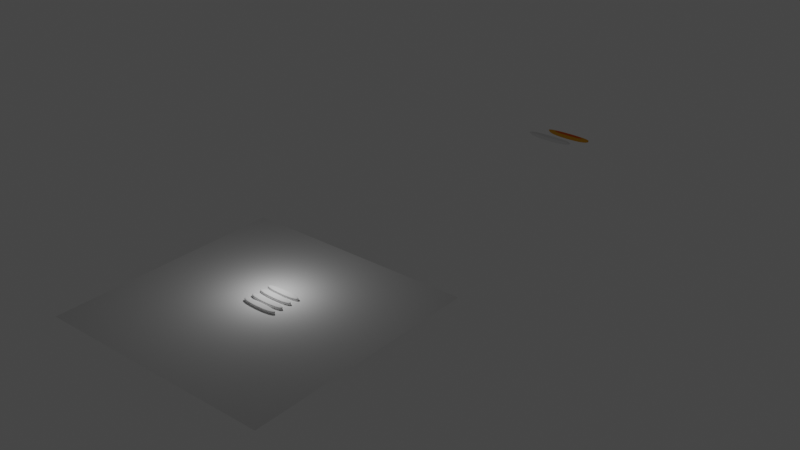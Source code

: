# Source: yoot-animations.blend  (saved by Blender 4.2.66; exported with 4.5.12 LTS)
import bpy
from mathutils import Matrix  # noqa: F401  (used for matrix-valued properties, if any)

bpy.ops.wm.read_factory_settings(use_empty=True)
scene = bpy.context.scene
scene.name = 'Scene'

# ---- collections
col_collection = bpy.data.collections.new('Collection'); scene.collection.children.link(col_collection)

# ---- materials (node trees are filled in below, after node groups)
mat_woodmaterial = bpy.data.materials.new('woodMaterial')
mat_material_002 = bpy.data.materials.new('Material.002')

# ---- material node trees
mat_woodmaterial.use_nodes = True; mat_woodmaterial.node_tree.nodes.clear()
_N = mat_woodmaterial.node_tree.nodes; _L = mat_woodmaterial.node_tree.links
n0 = _N.new('ShaderNodeBsdfPrincipled'); n0.name = 'Principled BSDF'; n0.location = (10, 300)
n0.distribution = 'GGX'
n0.subsurface_method = 'BURLEY'
n0.inputs[0].default_value = (0.8, 0.3911, 0.01814, 1.0)
n0.inputs[2].default_value = 1.0
n0.inputs[3].default_value = 1.45
n0.inputs[27].default_value = (0.0, 0.0, 0.0, 1.0)
n0.inputs[28].default_value = 1.0
n1 = _N.new('ShaderNodeOutputMaterial'); n1.name = 'Material Output'; n1.location = (300, 300)
_L.new(n0.outputs[0], n1.inputs[0])
n1.is_active_output = True
mat_material_002.use_nodes = True; mat_material_002.node_tree.nodes.clear()
_N = mat_material_002.node_tree.nodes; _L = mat_material_002.node_tree.links
n0 = _N.new('ShaderNodeBsdfPrincipled'); n0.name = 'Principled BSDF'; n0.location = (10, 300)
n0.distribution = 'GGX'
n0.subsurface_method = 'BURLEY'
n0.inputs[0].default_value = (0.8, 0.1069, 0.00223, 1.0)
n0.inputs[2].default_value = 1.0
n0.inputs[3].default_value = 1.45
n0.inputs[27].default_value = (0.0, 0.0, 0.0, 1.0)
n0.inputs[28].default_value = 1.0
n1 = _N.new('ShaderNodeOutputMaterial'); n1.name = 'Material Output'; n1.location = (300, 300)
_L.new(n0.outputs[0], n1.inputs[0])
n1.is_active_output = True

# ---- world
world_world = bpy.data.worlds.new('World'); scene.world = world_world
world_world.use_nodes = True; world_world.node_tree.nodes.clear()
_N = world_world.node_tree.nodes; _L = world_world.node_tree.links
n0 = _N.new('ShaderNodeOutputWorld'); n0.name = 'World Output'; n0.location = (300, 300)
n1 = _N.new('ShaderNodeBackground'); n1.name = 'Background'; n1.location = (10, 300)
n1.inputs[0].default_value = (0.05088, 0.05088, 0.05088, 1.0)
_L.new(n1.outputs[0], n0.inputs[0])
n0.is_active_output = True
world_world.color = (0.05088, 0.05088, 0.05088)
world_world.use_sun_shadow = False
world_world.sun_shadow_jitter_overblur = 0.0

# ---- lights
light_point_001 = bpy.data.lights.new('Point.001', 'POINT')
light_point_001.transmission_factor = 0.0
light_point_001.energy = 804.3
light_point_001.shadow_soft_size = 0.25
light_point_001.shadow_maximum_resolution = 0.006
light_point_001.use_absolute_resolution = True

# ---- meshes
me_cube = bpy.data.meshes.new('Cube')
me_cube.from_pydata([(-4.226, -0.5628, -0.451), (-4.226, -0.5628, 0.3674), (-4.226, 0.5213, -0.451), (-4.226, 0.5213, 0.3674), (4.226, -0.5628, -0.451), (4.226, -0.5628, 0.3674), (4.226, 0.5213, -0.451), (4.226, 0.5213, 0.3674), (-4.226, -0.5628, 0.3747), (-4.226, 0.5213, 0.3747), (4.226, 0.5213, 0.3747), (4.226, -0.5628, 0.3747)], [], [(8, 1, 3, 9), (9, 3, 7, 10), (10, 7, 5, 11), (11, 5, 1, 8), (2, 6, 4, 0), (7, 3, 1, 5), (4, 11, 8, 0), (6, 10, 11, 4), (2, 9, 10, 6), (0, 8, 9, 2)])
me_cube.polygons.foreach_set('use_smooth', [True] * 10)
_uv = me_cube.uv_layers.new(name='UVMap')
_uv.uv.foreach_set('vector', [0.5, 0.0, 0.625, 0.0, 0.625, 0.25, 0.5, 0.25, 0.5, 0.25, 0.625, 0.25, 0.625, 0.5, 0.5, 0.5, 0.5, 0.5, 0.625, 0.5, 0.625, 0.75, 0.5, 0.75, 0.5, 0.75, 0.625, 0.75, 0.625, 1.0, 0.5, 1.0, 0.125, 0.5, 0.375, 0.5, 0.375, 0.75, 0.125, 0.75, 0.625, 0.5, 0.875, 0.5, 0.875, 0.75, 0.625, 0.75, 0.375, 0.75, 0.5, 0.75, 0.5, 1.0, 0.375, 1.0, 0.375, 0.5, 0.5, 0.5, 0.5, 0.75, 0.375, 0.75, 0.375, 0.25, 0.5, 0.25, 0.5, 0.5, 0.375, 0.5, 0.375, 0.0, 0.5, 0.0, 0.5, 0.25, 0.375, 0.25])
me_cube.use_remesh_fix_poles = True
me_cube.use_remesh_preserve_attributes = False
me_cube.use_mirror_vertex_groups = False
me_cube.update()
me_cube_001 = bpy.data.meshes.new('Cube.001')
me_cube_001.from_pydata([(-4.226, -0.5628, 1.157), (-4.226, -0.5628, 1.975), (-4.226, 0.5213, 1.157), (-4.226, 0.5213, 1.975), (4.226, -0.5628, 1.157), (4.226, -0.5628, 1.975), (4.226, 0.5213, 1.157), (4.226, 0.5213, 1.975), (-4.226, -0.5628, 1.982), (-4.226, 0.5213, 1.982), (4.226, 0.5213, 1.982), (4.226, -0.5628, 1.982)], [], [(8, 1, 3, 9), (9, 3, 7, 10), (10, 7, 5, 11), (11, 5, 1, 8), (2, 6, 4, 0), (7, 3, 1, 5), (4, 11, 8, 0), (6, 10, 11, 4), (2, 9, 10, 6), (0, 8, 9, 2)])
me_cube_001.polygons.foreach_set('use_smooth', [True] * 10)
me_cube_001.polygons.foreach_set('material_index', [0, 0, 0, 0, 0, 1, 0, 0, 0, 0])
_uv = me_cube_001.uv_layers.new(name='UVMap')
_uv.uv.foreach_set('vector', [0.5, 0.0, 0.625, 0.0, 0.625, 0.25, 0.5, 0.25, 0.5, 0.25, 0.625, 0.25, 0.625, 0.5, 0.5, 0.5, 0.5, 0.5, 0.625, 0.5, 0.625, 0.75, 0.5, 0.75, 0.5, 0.75, 0.625, 0.75, 0.625, 1.0, 0.5, 1.0, 0.125, 0.5, 0.375, 0.5, 0.375, 0.75, 0.125, 0.75, 0.625, 0.5, 0.875, 0.5, 0.875, 0.75, 0.625, 0.75, 0.375, 0.75, 0.5, 0.75, 0.5, 1.0, 0.375, 1.0, 0.375, 0.5, 0.5, 0.5, 0.5, 0.75, 0.375, 0.75, 0.375, 0.25, 0.5, 0.25, 0.5, 0.5, 0.375, 0.5, 0.375, 0.0, 0.5, 0.0, 0.5, 0.25, 0.375, 0.25])
me_cube_001.materials.append(mat_woodmaterial)
me_cube_001.materials.append(mat_material_002)
me_cube_001.use_remesh_fix_poles = True
me_cube_001.use_remesh_preserve_attributes = False
me_cube_001.use_mirror_vertex_groups = False
me_cube_001.update()
me_cube_002 = bpy.data.meshes.new('Cube.002')
me_cube_002.from_pydata([(-4.226, -0.5628, 1.157), (-3.808, -0.5092, 1.927), (-4.226, 0.5213, 1.157), (-3.808, 0.4677, 1.927), (4.226, -0.5628, 1.157), (3.808, -0.5092, 1.927), (4.226, 0.5213, 1.157), (3.808, 0.4677, 1.927), (-4.226, -0.5628, 1.858), (-4.226, 0.5213, 1.858), (4.226, 0.5213, 1.858), (4.226, -0.5628, 1.858)], [], [(8, 1, 3, 9), (9, 3, 7, 10), (10, 7, 5, 11), (11, 5, 1, 8), (2, 6, 4, 0), (7, 3, 1, 5), (4, 11, 8, 0), (6, 10, 11, 4), (2, 9, 10, 6), (0, 8, 9, 2)])
me_cube_002.polygons.foreach_set('use_smooth', [True] * 10)
_uv = me_cube_002.uv_layers.new(name='UVMap')
_uv.uv.foreach_set('vector', [0.5, 0.0, 0.625, 0.0, 0.625, 0.25, 0.5, 0.25, 0.5, 0.25, 0.625, 0.25, 0.625, 0.5, 0.5, 0.5, 0.5, 0.5, 0.625, 0.5, 0.625, 0.75, 0.5, 0.75, 0.5, 0.75, 0.625, 0.75, 0.625, 1.0, 0.5, 1.0, 0.125, 0.5, 0.375, 0.5, 0.375, 0.75, 0.125, 0.75, 0.625, 0.5, 0.875, 0.5, 0.875, 0.75, 0.625, 0.75, 0.375, 0.75, 0.5, 0.75, 0.5, 1.0, 0.375, 1.0, 0.375, 0.5, 0.5, 0.5, 0.5, 0.75, 0.375, 0.75, 0.375, 0.25, 0.5, 0.25, 0.5, 0.5, 0.375, 0.5, 0.375, 0.0, 0.5, 0.0, 0.5, 0.25, 0.375, 0.25])
me_cube_002.use_remesh_fix_poles = True
me_cube_002.use_remesh_preserve_attributes = False
me_cube_002.use_mirror_vertex_groups = False
me_cube_002.update()
me_plane = bpy.data.meshes.new('Plane')
me_plane.from_pydata([(-1.0, -1.0, 0.0), (1.0, -1.0, 0.0), (-1.0, 1.0, 0.0), (1.0, 1.0, 0.0)], [], [(0, 1, 3, 2)])
_uv = me_plane.uv_layers.new(name='UVMap')
_uv.uv.foreach_set('vector', [0.0, 0.0, 1.0, 0.0, 1.0, 1.0, 0.0, 1.0])
me_plane.update()
me_cube_004 = bpy.data.meshes.new('Cube.004')
me_cube_004.from_pydata([(-4.226, -0.5628, -0.451), (-4.226, -0.5628, 0.3674), (-4.226, 0.5213, -0.451), (-4.226, 0.5213, 0.3674), (4.226, -0.5628, -0.451), (4.226, -0.5628, 0.3674), (4.226, 0.5213, -0.451), (4.226, 0.5213, 0.3674), (-4.226, -0.5628, 0.3747), (-4.226, 0.5213, 0.3747), (4.226, 0.5213, 0.3747), (4.226, -0.5628, 0.3747)], [], [(8, 1, 3, 9), (9, 3, 7, 10), (10, 7, 5, 11), (11, 5, 1, 8), (2, 6, 4, 0), (7, 3, 1, 5), (4, 11, 8, 0), (6, 10, 11, 4), (2, 9, 10, 6), (0, 8, 9, 2)])
me_cube_004.polygons.foreach_set('use_smooth', [True] * 10)
_uv = me_cube_004.uv_layers.new(name='UVMap')
_uv.uv.foreach_set('vector', [0.5, 0.0, 0.625, 0.0, 0.625, 0.25, 0.5, 0.25, 0.5, 0.25, 0.625, 0.25, 0.625, 0.5, 0.5, 0.5, 0.5, 0.5, 0.625, 0.5, 0.625, 0.75, 0.5, 0.75, 0.5, 0.75, 0.625, 0.75, 0.625, 1.0, 0.5, 1.0, 0.125, 0.5, 0.375, 0.5, 0.375, 0.75, 0.125, 0.75, 0.625, 0.5, 0.875, 0.5, 0.875, 0.75, 0.625, 0.75, 0.375, 0.75, 0.5, 0.75, 0.5, 1.0, 0.375, 1.0, 0.375, 0.5, 0.5, 0.5, 0.5, 0.75, 0.375, 0.75, 0.375, 0.25, 0.5, 0.25, 0.5, 0.5, 0.375, 0.5, 0.375, 0.0, 0.5, 0.0, 0.5, 0.25, 0.375, 0.25])
me_cube_004.use_remesh_fix_poles = True
me_cube_004.use_remesh_preserve_attributes = False
me_cube_004.use_mirror_vertex_groups = False
me_cube_004.update()
me_cube_005 = bpy.data.meshes.new('Cube.005')
me_cube_005.from_pydata([(-4.226, -0.5628, -0.451), (-4.226, -0.5628, 0.3674), (-4.226, 0.5213, -0.451), (-4.226, 0.5213, 0.3674), (4.226, -0.5628, -0.451), (4.226, -0.5628, 0.3674), (4.226, 0.5213, -0.451), (4.226, 0.5213, 0.3674), (-4.226, -0.5628, 0.3747), (-4.226, 0.5213, 0.3747), (4.226, 0.5213, 0.3747), (4.226, -0.5628, 0.3747)], [], [(8, 1, 3, 9), (9, 3, 7, 10), (10, 7, 5, 11), (11, 5, 1, 8), (2, 6, 4, 0), (7, 3, 1, 5), (4, 11, 8, 0), (6, 10, 11, 4), (2, 9, 10, 6), (0, 8, 9, 2)])
me_cube_005.polygons.foreach_set('use_smooth', [True] * 10)
_uv = me_cube_005.uv_layers.new(name='UVMap')
_uv.uv.foreach_set('vector', [0.5, 0.0, 0.625, 0.0, 0.625, 0.25, 0.5, 0.25, 0.5, 0.25, 0.625, 0.25, 0.625, 0.5, 0.5, 0.5, 0.5, 0.5, 0.625, 0.5, 0.625, 0.75, 0.5, 0.75, 0.5, 0.75, 0.625, 0.75, 0.625, 1.0, 0.5, 1.0, 0.125, 0.5, 0.375, 0.5, 0.375, 0.75, 0.125, 0.75, 0.625, 0.5, 0.875, 0.5, 0.875, 0.75, 0.625, 0.75, 0.375, 0.75, 0.5, 0.75, 0.5, 1.0, 0.375, 1.0, 0.375, 0.5, 0.5, 0.5, 0.5, 0.75, 0.375, 0.75, 0.375, 0.25, 0.5, 0.25, 0.5, 0.5, 0.375, 0.5, 0.375, 0.0, 0.5, 0.0, 0.5, 0.25, 0.375, 0.25])
me_cube_005.use_remesh_fix_poles = True
me_cube_005.use_remesh_preserve_attributes = False
me_cube_005.use_mirror_vertex_groups = False
me_cube_005.update()
me_cube_006 = bpy.data.meshes.new('Cube.006')
me_cube_006.from_pydata([(-4.226, -0.5628, -0.451), (-4.226, -0.5628, 0.3674), (-4.226, 0.5213, -0.451), (-4.226, 0.5213, 0.3674), (4.226, -0.5628, -0.451), (4.226, -0.5628, 0.3674), (4.226, 0.5213, -0.451), (4.226, 0.5213, 0.3674), (-4.226, -0.5628, 0.3747), (-4.226, 0.5213, 0.3747), (4.226, 0.5213, 0.3747), (4.226, -0.5628, 0.3747)], [], [(8, 1, 3, 9), (9, 3, 7, 10), (10, 7, 5, 11), (11, 5, 1, 8), (2, 6, 4, 0), (7, 3, 1, 5), (4, 11, 8, 0), (6, 10, 11, 4), (2, 9, 10, 6), (0, 8, 9, 2)])
me_cube_006.polygons.foreach_set('use_smooth', [True] * 10)
_uv = me_cube_006.uv_layers.new(name='UVMap')
_uv.uv.foreach_set('vector', [0.5, 0.0, 0.625, 0.0, 0.625, 0.25, 0.5, 0.25, 0.5, 0.25, 0.625, 0.25, 0.625, 0.5, 0.5, 0.5, 0.5, 0.5, 0.625, 0.5, 0.625, 0.75, 0.5, 0.75, 0.5, 0.75, 0.625, 0.75, 0.625, 1.0, 0.5, 1.0, 0.125, 0.5, 0.375, 0.5, 0.375, 0.75, 0.125, 0.75, 0.625, 0.5, 0.875, 0.5, 0.875, 0.75, 0.625, 0.75, 0.375, 0.75, 0.5, 0.75, 0.5, 1.0, 0.375, 1.0, 0.375, 0.5, 0.5, 0.5, 0.5, 0.75, 0.375, 0.75, 0.375, 0.25, 0.5, 0.25, 0.5, 0.5, 0.375, 0.5, 0.375, 0.0, 0.5, 0.0, 0.5, 0.25, 0.375, 0.25])
me_cube_006.use_remesh_fix_poles = True
me_cube_006.use_remesh_preserve_attributes = False
me_cube_006.use_mirror_vertex_groups = False
me_cube_006.update()

# ---- objects
ob_cube = bpy.data.objects.new('Cube', me_cube)
ob_cube_001 = bpy.data.objects.new('Cube.001', me_cube_001)
ob_cube_002 = bpy.data.objects.new('Cube.002', me_cube_002)
ob_point_001 = bpy.data.objects.new('Point.001', light_point_001)
ob_plane = bpy.data.objects.new('Plane', me_plane)
ob_cube_003 = bpy.data.objects.new('Cube.003', me_cube_004)
ob_cube_004 = bpy.data.objects.new('Cube.004', me_cube_005)
ob_cube_005 = bpy.data.objects.new('Cube.005', me_cube_006)

# ---- transforms, parenting, visibility, modifiers, constraints
ob_cube.location = (0.0, 0.0, 0.0)
ob_cube.scale = (0.6969, 1.0, 1.0)
ob_cube.lineart.crease_threshold = 0.0
_m = ob_cube.modifiers.new('Subdivision', 'SUBSURF')
_m.uv_smooth = 'PRESERVE_CORNERS'
_m.levels = 3
ob_cube_001.location = (0.0, 71.11, -1.605)
ob_cube_001.lineart.crease_threshold = 0.0
_m = ob_cube_001.modifiers.new('Subdivision', 'SUBSURF')
_m.uv_smooth = 'PRESERVE_CORNERS'
_m.levels = 4
ob_cube_002.location = (0.0, 65.21, 0.0)
ob_cube_002.lineart.crease_threshold = 0.0
_m = ob_cube_002.modifiers.new('Subdivision', 'SUBSURF')
_m.uv_smooth = 'PRESERVE_CORNERS'
_m.levels = 4
ob_point_001.location = (-0.8053, 3.295, 5.166)
ob_point_001.lineart.crease_threshold = 0.0
ob_plane.location = (0.0, 0.0, 0.0)
ob_plane.scale = (17.5, 17.5, 17.5)
ob_cube_003.location = (0.0, 1.285, 0.0)
ob_cube_003.scale = (0.6969, 1.0, 1.0)
ob_cube_003.lineart.crease_threshold = 0.0
_m = ob_cube_003.modifiers.new('Subdivision', 'SUBSURF')
_m.uv_smooth = 'PRESERVE_CORNERS'
_m.levels = 3
ob_cube_004.location = (0.0, 2.73, 0.0)
ob_cube_004.scale = (0.6969, 1.0, 1.0)
ob_cube_004.lineart.crease_threshold = 0.0
_m = ob_cube_004.modifiers.new('Subdivision', 'SUBSURF')
_m.uv_smooth = 'PRESERVE_CORNERS'
_m.levels = 3
ob_cube_005.location = (0.0, 4.059, 0.0)
ob_cube_005.scale = (0.6969, 1.0, 1.0)
ob_cube_005.lineart.crease_threshold = 0.0
_m = ob_cube_005.modifiers.new('Subdivision', 'SUBSURF')
_m.uv_smooth = 'PRESERVE_CORNERS'
_m.levels = 3

# ---- collection membership
col_collection.objects.link(ob_cube)
col_collection.objects.link(ob_cube_001)
col_collection.objects.link(ob_cube_002)
col_collection.objects.link(ob_point_001)
col_collection.objects.link(ob_plane)
col_collection.objects.link(ob_cube_003)
col_collection.objects.link(ob_cube_004)
col_collection.objects.link(ob_cube_005)

# ---- scene / render settings (as saved in the file)
scene.frame_start = 1; scene.frame_end = 250; scene.frame_set(1)
scene.render.engine = 'CYCLES'
scene.cycles.use_denoising = False
scene.cycles.samples = 128
scene.cycles.sampling_pattern = 'TABULATED_SOBOL'
scene.cycles.use_adaptive_sampling = False
scene.cycles.use_light_tree = False
scene.view_settings.view_transform = 'Filmic'
bpy.context.view_layer.update()

# ---- added for rendering (the .blend has no active camera): camera
cam_auto = bpy.data.cameras.new('AutoCamera')
cam_auto.lens = 50.0
cam_auto.sensor_width = 36.0
cam_auto.clip_end = 1555.38
ob_auto_camera = bpy.data.objects.new('AutoCamera', cam_auto)
scene.collection.objects.link(ob_auto_camera)
ob_auto_camera.location = (88.6258, -79.2894, 71.6385)
ob_auto_camera.rotation_euler = (1.09748, -7.21219e-08, 0.694738)
scene.camera = ob_auto_camera
bpy.context.view_layer.update()
